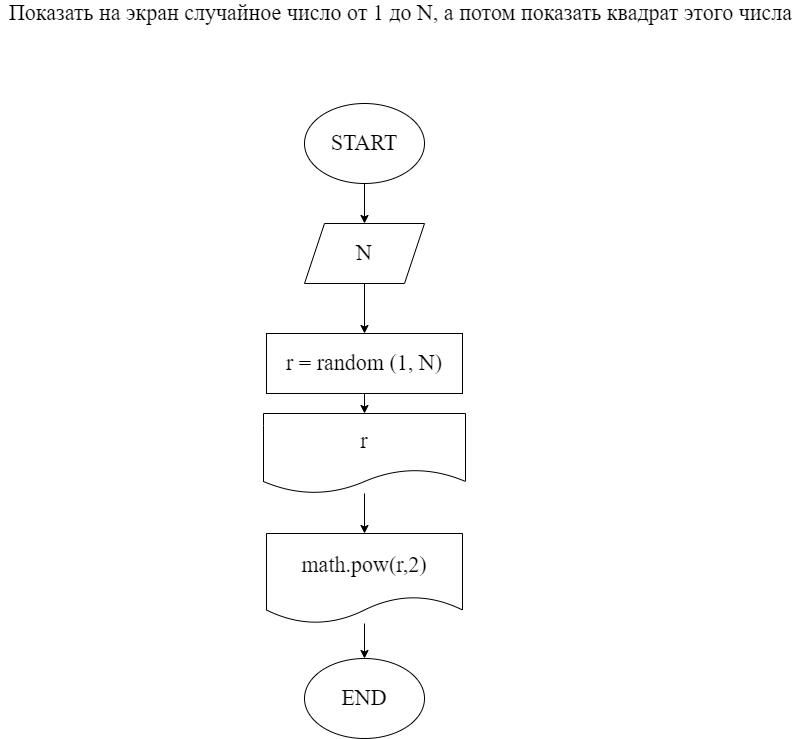

The diagram above was exported from draw.io. Its source (the exported page's mxGraphModel, read from the mxfile embedded in the PNG):
<mxGraphModel dx="1411" dy="613" grid="1" gridSize="10" guides="1" tooltips="1" connect="1" arrows="1" fold="1" page="1" pageScale="1" pageWidth="827" pageHeight="1169" math="0" shadow="0">
  <root>
    <mxCell id="0" />
    <mxCell id="1" parent="0" />
    <mxCell id="2" value="" style="edgeStyle=none;html=1;fontFamily=Fira code;fontSource=https%3A%2F%2Ffonts.googleapis.com%2Fcss%3Ffamily%3DFira%2Bcode;fontSize=22;" edge="1" parent="1" source="3" target="7">
      <mxGeometry relative="1" as="geometry" />
    </mxCell>
    <mxCell id="3" value="START" style="ellipse;whiteSpace=wrap;html=1;fontFamily=Fira code;fontSource=https%3A%2F%2Ffonts.googleapis.com%2Fcss%3Ffamily%3DFira%2Bcode;fontSize=22;" vertex="1" parent="1">
      <mxGeometry x="318" y="140" width="120" height="80" as="geometry" />
    </mxCell>
    <mxCell id="22" value="" style="edgeStyle=none;html=1;" edge="1" parent="1" source="5" target="21">
      <mxGeometry relative="1" as="geometry" />
    </mxCell>
    <mxCell id="5" value="r = random (1, N)" style="whiteSpace=wrap;html=1;fontSize=22;fontFamily=Fira code;fontSource=https%3A%2F%2Ffonts.googleapis.com%2Fcss%3Ffamily%3DFira%2Bcode;" vertex="1" parent="1">
      <mxGeometry x="280" y="370" width="196" height="60" as="geometry" />
    </mxCell>
    <mxCell id="6" style="edgeStyle=none;html=1;exitX=0.5;exitY=1;exitDx=0;exitDy=0;entryX=0.5;entryY=0;entryDx=0;entryDy=0;fontFamily=Fira code;fontSource=https%3A%2F%2Ffonts.googleapis.com%2Fcss%3Ffamily%3DFira%2Bcode;fontSize=22;" edge="1" parent="1" source="7" target="5">
      <mxGeometry relative="1" as="geometry" />
    </mxCell>
    <mxCell id="7" value="N" style="shape=parallelogram;perimeter=parallelogramPerimeter;whiteSpace=wrap;html=1;fixedSize=1;fontSize=22;fontFamily=Fira code;fontSource=https%3A%2F%2Ffonts.googleapis.com%2Fcss%3Ffamily%3DFira%2Bcode;" vertex="1" parent="1">
      <mxGeometry x="318" y="260" width="120" height="60" as="geometry" />
    </mxCell>
    <mxCell id="8" value="" style="edgeStyle=none;html=1;fontFamily=Fira code;fontSource=https%3A%2F%2Ffonts.googleapis.com%2Fcss%3Ffamily%3DFira%2Bcode;fontSize=22;" edge="1" parent="1" source="9" target="10">
      <mxGeometry relative="1" as="geometry" />
    </mxCell>
    <mxCell id="9" value="math.pow(r,2)" style="shape=document;whiteSpace=wrap;html=1;boundedLbl=1;fontSize=22;fontFamily=Fira code;fontSource=https%3A%2F%2Ffonts.googleapis.com%2Fcss%3Ffamily%3DFira%2Bcode;" vertex="1" parent="1">
      <mxGeometry x="280" y="570" width="196" height="90" as="geometry" />
    </mxCell>
    <mxCell id="10" value="END" style="ellipse;whiteSpace=wrap;html=1;fontFamily=Fira code;fontSource=https%3A%2F%2Ffonts.googleapis.com%2Fcss%3Ffamily%3DFira%2Bcode;fontSize=22;" vertex="1" parent="1">
      <mxGeometry x="318" y="695" width="120" height="80" as="geometry" />
    </mxCell>
    <mxCell id="20" value="&lt;span style=&quot;font-family: &amp;#34;fira code&amp;#34; ; font-size: 22px&quot;&gt;Показать на экран случайное число от 1 до N, а потом показать квадрат этого числа&lt;br&gt;&lt;/span&gt;" style="text;html=1;align=center;verticalAlign=middle;resizable=0;points=[];autosize=1;strokeColor=none;fillColor=none;" vertex="1" parent="1">
      <mxGeometry x="14" y="40" width="800" height="20" as="geometry" />
    </mxCell>
    <mxCell id="23" value="" style="edgeStyle=none;html=1;" edge="1" parent="1" source="21" target="9">
      <mxGeometry relative="1" as="geometry" />
    </mxCell>
    <mxCell id="21" value="r" style="shape=document;whiteSpace=wrap;html=1;boundedLbl=1;fontSize=22;fontFamily=Fira code;fontSource=https%3A%2F%2Ffonts.googleapis.com%2Fcss%3Ffamily%3DFira%2Bcode;" vertex="1" parent="1">
      <mxGeometry x="277" y="450" width="202" height="80" as="geometry" />
    </mxCell>
  </root>
</mxGraphModel>